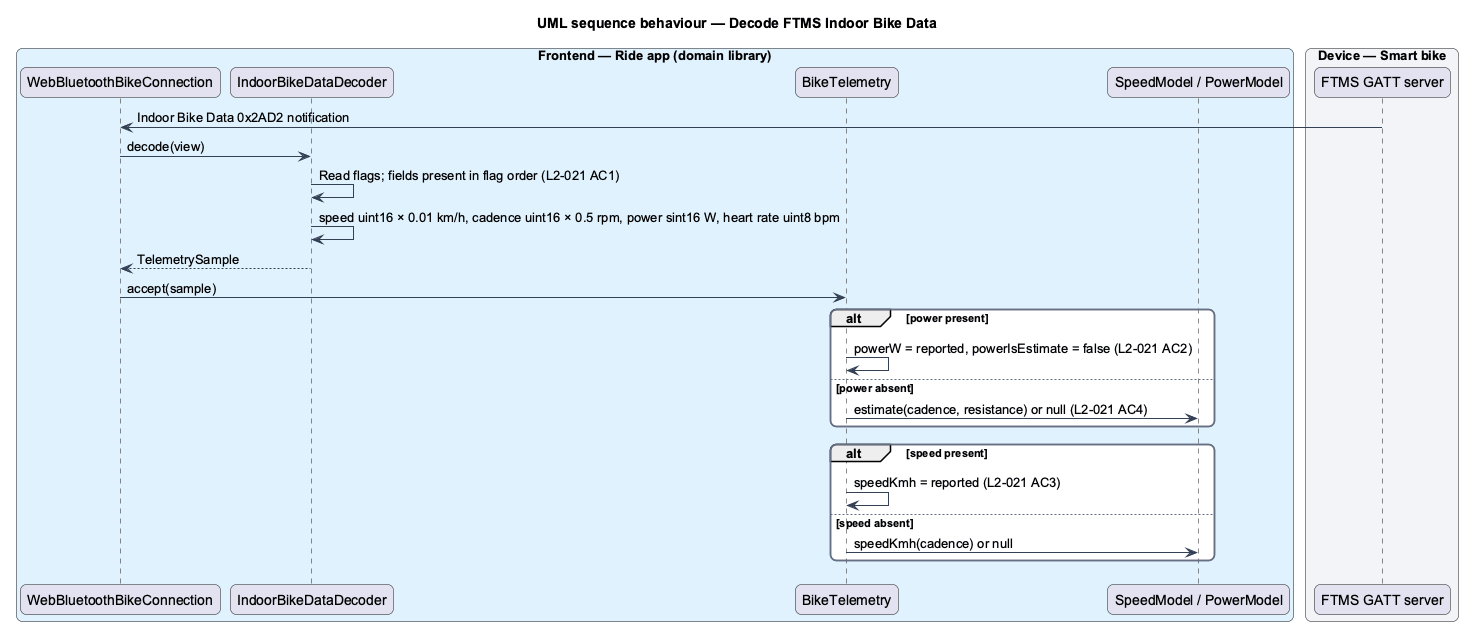

The diagram above was rendered by PlantUML. Its source (embedded in the PNG):
@startuml
title UML sequence behaviour — Decode FTMS Indoor Bike Data
skinparam backgroundColor #FFFFFF
skinparam shadowing false
skinparam roundcorner 12
skinparam defaultFontName Arial
skinparam ArrowColor #344054
skinparam rectangle {
  BorderColor #344054
  FontColor #101828
}
skinparam package {
  BorderColor #667085
  FontColor #101828
  BackgroundColor #F9FAFB
}
box "Frontend — Ride app (domain library)" #E0F2FE
  participant "WebBluetoothBikeConnection" as conn
  participant "IndoorBikeDataDecoder" as dec
  participant "BikeTelemetry" as tele
  participant "SpeedModel / PowerModel" as models
end box
box "Device — Smart bike" #F2F4F7
  participant "FTMS GATT server" as bike
end box
bike -> conn : Indoor Bike Data 0x2AD2 notification
conn -> dec : decode(view)
dec -> dec : Read flags; fields present in flag order (L2-021 AC1)
dec -> dec : speed uint16 × 0.01 km/h, cadence uint16 × 0.5 rpm, power sint16 W, heart rate uint8 bpm
dec --> conn : TelemetrySample
conn -> tele : accept(sample)
alt power present
  tele -> tele : powerW = reported, powerIsEstimate = false (L2-021 AC2)
else power absent
  tele -> models : estimate(cadence, resistance) or null (L2-021 AC4)
end
alt speed present
  tele -> tele : speedKmh = reported (L2-021 AC3)
else speed absent
  tele -> models : speedKmh(cadence) or null
end
@enduml